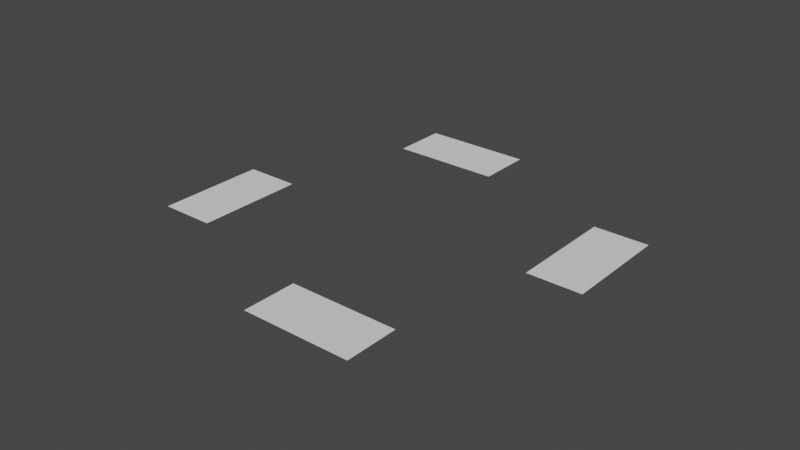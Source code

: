 # Source: Window.blend  (saved by Blender 2.83.19; exported with 4.5.12 LTS)
import bpy
from mathutils import Matrix  # noqa: F401  (used for matrix-valued properties, if any)

bpy.ops.wm.read_factory_settings(use_empty=True)
scene = bpy.context.scene
scene.name = 'Scene'

# ---- collections
col_collection = bpy.data.collections.new('Collection'); scene.collection.children.link(col_collection)

# ---- world
world_world = bpy.data.worlds.new('World'); scene.world = world_world
world_world.use_nodes = True; world_world.node_tree.nodes.clear()
_N = world_world.node_tree.nodes; _L = world_world.node_tree.links
n0 = _N.new('ShaderNodeOutputWorld'); n0.name = 'World Output'; n0.location = (300, 300)
n1 = _N.new('ShaderNodeBackground'); n1.name = 'Background'; n1.location = (10, 300)
n1.inputs[0].default_value = (0.05088, 0.05088, 0.05088, 1.0)
_L.new(n1.outputs[0], n0.inputs[0])
n0.is_active_output = True
world_world.color = (0.05088, 0.05088, 0.05088)
world_world.use_sun_shadow = False
world_world.sun_shadow_jitter_overblur = 0.0

# ---- meshes
me_plane_005 = bpy.data.meshes.new('Plane.005')
me_plane_005.from_pydata([(0.0, -2.0, 0.0), (2.0, 0.0, 0.0), (-2.0, 0.0, 0.0), (0.0, 0.0, 0.0), (-2.0, -2.0, 0.0), (2.0, -2.0, 0.0), (-2.0, 2.0, 0.0), (2.0, 2.0, 0.0), (0.0, 2.0, 0.0), (1.0, 2.0, 0.0), (1.0, -2.0, 0.0), (1.0, 0.0, 0.0), (0.0, -1.0, 0.0), (-2.0, -1.0, 0.0), (2.0, -1.0, 0.0), (1.0, -1.0, 0.0), (-1.0, 2.0, 0.0), (-1.0, -2.0, 0.0), (-1.0, 0.0, 0.0), (-1.0, -1.0, 0.0), (0.0, 1.0, 0.0), (-2.0, 1.0, 0.0), (2.0, 1.0, 0.0), (1.0, 1.0, 0.0), (-1.0, 1.0, 0.0), (-2.0, -1.5, 0.0), (0.0, -1.5, 0.0), (2.0, -1.5, 0.0), (1.0, -1.5, 0.0), (1.5, -2.0, 0.0), (1.5, 2.0, 0.0), (1.5, 0.0, 0.0), (1.5, 1.0, 0.0), (-1.5, 2.0, 0.0), (-1.5, 0.0, 0.0), (-1.5, -1.0, 0.0), (-1.5, -2.0, 0.0), (0.0, 1.5, 0.0), (2.0, 1.5, 0.0), (-1.0, 1.5, 0.0), (-2.0, 1.5, 0.0), (-2.0, 1.25, 0.0), (0.0, 1.25, 0.0), (2.0, 1.25, 0.0), (1.0, 1.25, 0.0), (-1.0, 1.25, 0.0), (0.0, 1.75, 0.0), (2.0, 1.75, 0.0), (1.0, 1.75, 0.0), (-1.0, 1.75, 0.0), (1.5, 1.75, 0.0), (-1.5, 1.75, 0.0), (-2.0, 1.75, 0.0), (-1.25, -2.0, 0.0), (-1.25, 2.0, 0.0), (-1.25, 0.0, 0.0), (-1.25, -1.0, 0.0), (-1.25, 1.0, 0.0), (-1.25, 1.75, 0.0), (-1.75, 2.0, 0.0), (-1.75, 0.0, 0.0), (-1.75, -1.0, 0.0), (-1.75, 1.0, 0.0), (-1.75, -1.5, 0.0), (-1.75, -2.0, 0.0), (-1.75, 1.5, 0.0), (-1.75, 1.25, 0.0), (-1.75, 1.75, 0.0), (1.25, 2.0, 0.0), (1.25, 0.0, 0.0), (1.25, -1.0, 0.0), (1.25, 1.0, 0.0), (1.25, -2.0, 0.0), (1.25, 1.75, 0.0), (1.75, -2.0, 0.0), (1.75, 2.0, 0.0), (1.75, 0.0, 0.0), (1.75, -1.0, 0.0), (1.75, 1.0, 0.0), (1.75, -1.5, 0.0), (1.75, 1.5, 0.0), (1.75, 1.25, 0.0), (1.75, 1.75, 0.0), (0.0, -1.25, 0.0), (2.0, -1.25, 0.0), (1.0, -1.25, 0.0), (-1.0, -1.25, 0.0), (-2.0, -1.25, 0.0), (-1.75, -1.25, 0.0), (1.75, -1.25, 0.0), (-2.0, -1.75, 0.0), (0.0, -1.75, 0.0), (2.0, -1.75, 0.0), (1.0, -1.75, 0.0), (-1.0, -1.75, 0.0), (1.5, -1.75, 0.0), (-1.5, -1.75, 0.0), (-1.25, -1.75, 0.0), (-1.75, -1.75, 0.0), (1.25, -1.75, 0.0), (1.75, -1.75, 0.0), (-1.5, -0.5, 0.0), (-1.25, -0.5, 0.0), (-1.75, -0.5, 0.0), (1.5, 0.5, 0.0), (1.25, 0.5, 0.0), (1.75, 0.5, 0.0), (0.5, -1.5, 0.0), (0.5, -1.25, 0.0), (0.5, -1.75, 0.0), (-0.5, 1.5, 0.0), (-0.5, 1.25, 0.0), (-0.5, 1.75, 0.0)], [(46, 8), (21, 2), (12, 3), (9, 8), (90, 4), (74, 5), (47, 7), (59, 6), (17, 0), (14, 1), (11, 3), (60, 2), (68, 9), (0, 10), (69, 11), (15, 11), (48, 9), (83, 12), (2, 13), (84, 14), (85, 15), (15, 12), (61, 13), (70, 15), (8, 16), (53, 17), (3, 18), (12, 19), (86, 19), (19, 18), (49, 16), (3, 20), (41, 21), (1, 22), (11, 23), (18, 24), (62, 21), (23, 20), (71, 23), (20, 24), (87, 25), (92, 27), (63, 25), (72, 29), (75, 30), (50, 30), (54, 33), (64, 36), (51, 33), (43, 38), (52, 40), (65, 40), (40, 41), (20, 42), (22, 43), (23, 44), (24, 45), (66, 41), (38, 47), (6, 52), (67, 52), (36, 53), (16, 54), (18, 55), (19, 56), (24, 57), (58, 54), (33, 59), (4, 64), (67, 59), (30, 68), (10, 72), (73, 68), (29, 74), (7, 75), (1, 76), (14, 77), (22, 78), (27, 79), (38, 80), (43, 81), (47, 82), (82, 75), (27, 84), (13, 87), (88, 87), (84, 89), (25, 90), (0, 91), (5, 92), (10, 93), (17, 94), (29, 95), (36, 96), (53, 97), (64, 98), (72, 99), (74, 100), (98, 90), (92, 100)], [(109, 93, 28, 107), (105, 104, 32, 71), (103, 101, 34, 60), (111, 42, 37, 110), (110, 37, 46, 112), (101, 102, 55, 34), (45, 111, 110, 39), (104, 106, 78, 32), (39, 110, 112, 49), (91, 109, 107, 26), (26, 107, 108, 83), (107, 28, 85, 108), (69, 31, 104, 105), (31, 76, 106, 104), (61, 35, 101, 103), (35, 56, 102, 101)])
_uv = me_plane_005.uv_layers.new(name='UVMap')
_uv.uv.foreach_set('vector', [0.625, 0.0625, 0.75, 0.0625, 0.75, 0.125, 0.625, 0.125, 0.8125, 0.625, 0.875, 0.625, 0.875, 0.75, 0.8125, 0.75, 0.0625, 0.375, 0.125, 0.375, 0.125, 0.5, 0.0625, 0.5, 0.375, 0.8125, 0.5, 0.8125, 0.5, 0.875, 0.375, 0.875, 0.375, 0.875, 0.5, 0.875, 0.5, 0.9375, 0.375, 0.9375, 0.125, 0.375, 0.1875, 0.375, 0.1875, 0.5, 0.125, 0.5, 0.25, 0.8125, 0.375, 0.8125, 0.375, 0.875, 0.25, 0.875, 0.875, 0.625, 0.9375, 0.625, 0.9375, 0.75, 0.875, 0.75, 0.25, 0.875, 0.375, 0.875, 0.375, 0.9375, 0.25, 0.9375, 0.5, 0.0625, 0.625, 0.0625, 0.625, 0.125, 0.5, 0.125, 0.5, 0.125, 0.625, 0.125, 0.625, 0.1875, 0.5, 0.1875, 0.625, 0.125, 0.75, 0.125, 0.75, 0.1875, 0.625, 0.1875, 0.8125, 0.5, 0.875, 0.5, 0.875, 0.625, 0.8125, 0.625, 0.875, 0.5, 0.9375, 0.5, 0.9375, 0.625, 0.875, 0.625, 0.0625, 0.25, 0.125, 0.25, 0.125, 0.375, 0.0625, 0.375, 0.125, 0.25, 0.1875, 0.25, 0.1875, 0.375, 0.125, 0.375])
me_plane_005.use_remesh_fix_poles = True
me_plane_005.use_remesh_preserve_attributes = False
me_plane_005.use_mirror_vertex_groups = False
me_plane_005.update()

# ---- objects
ob_plane_001 = bpy.data.objects.new('Plane.001', me_plane_005)

# ---- transforms, parenting, visibility, modifiers, constraints
ob_plane_001.location = (0.0, 0.0, 0.0)
ob_plane_001.scale = (5.0, 5.0, 1.0)
ob_plane_001.lineart.crease_threshold = 0.0

# ---- collection membership
scene.collection.objects.link(ob_plane_001)

# ---- scene / render settings (as saved in the file)
scene.frame_start = 1; scene.frame_end = 250; scene.frame_set(1)
scene.render.engine = 'BLENDER_EEVEE_NEXT'
scene.cycles.use_denoising = False
scene.cycles.samples = 128
scene.cycles.sampling_pattern = 'TABULATED_SOBOL'
scene.cycles.use_adaptive_sampling = False
scene.cycles.use_light_tree = False
scene.view_settings.view_transform = 'Filmic'
bpy.context.view_layer.update()

# ---- added for rendering (the .blend has no active camera and no usable light): camera, sun
cam_auto = bpy.data.cameras.new('AutoCamera')
cam_auto.lens = 50.0
cam_auto.sensor_width = 36.0
cam_auto.clip_end = 1000.0
ob_auto_camera = bpy.data.objects.new('AutoCamera', cam_auto)
scene.collection.objects.link(ob_auto_camera)
ob_auto_camera.location = (26.1693, -31.4032, 20.9354)
ob_auto_camera.rotation_euler = (1.09748, -7.21219e-08, 0.694738)
scene.camera = ob_auto_camera
light_auto_sun = bpy.data.lights.new('AutoSun', 'SUN')
light_auto_sun.energy = 3.0
light_auto_sun.angle = 0.0523599
ob_auto_sun = bpy.data.objects.new('AutoSun', light_auto_sun)
scene.collection.objects.link(ob_auto_sun)
ob_auto_sun.rotation_euler = (0.872665, 0.174533, 0.523599)
bpy.context.view_layer.update()
